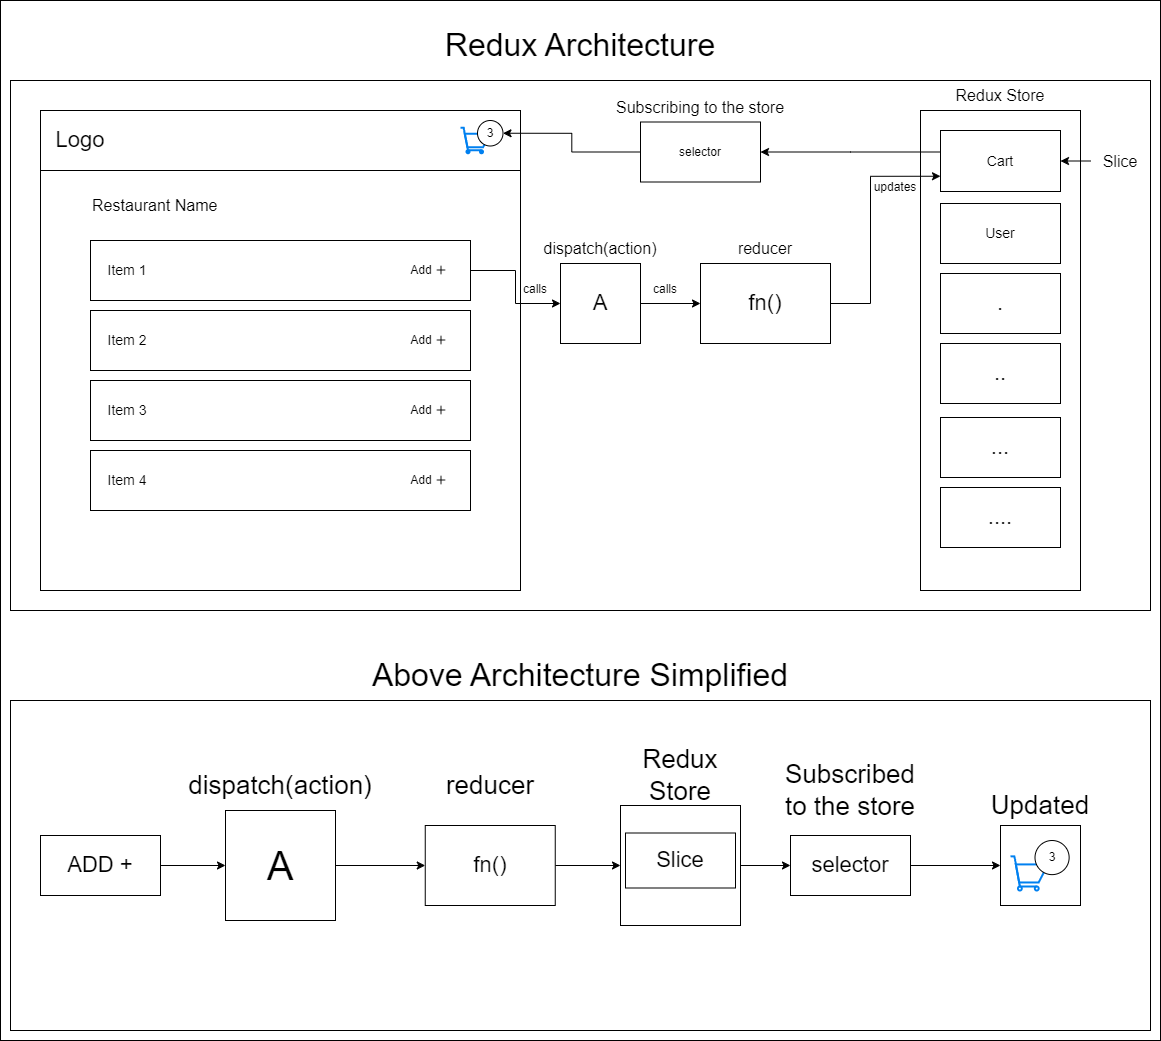

The diagram above was exported from draw.io. Its source (the exported page's mxGraphModel, read from the mxfile embedded in the PNG):
<mxGraphModel dx="2049" dy="1117" grid="1" gridSize="10" guides="1" tooltips="1" connect="1" arrows="1" fold="1" page="1" pageScale="1" pageWidth="850" pageHeight="1100" math="0" shadow="0">
  <root>
    <mxCell id="0" />
    <mxCell id="1" parent="0" />
    <mxCell id="Fa2mJlB1pQg_zfHH2wAT-55" value="" style="rounded=0;whiteSpace=wrap;html=1;" vertex="1" parent="1">
      <mxGeometry y="10" width="1160" height="1040" as="geometry" />
    </mxCell>
    <mxCell id="Fa2mJlB1pQg_zfHH2wAT-59" value="" style="rounded=0;whiteSpace=wrap;html=1;" vertex="1" parent="1">
      <mxGeometry x="10" y="90" width="1140" height="530" as="geometry" />
    </mxCell>
    <mxCell id="Fa2mJlB1pQg_zfHH2wAT-1" value="" style="whiteSpace=wrap;html=1;aspect=fixed;" vertex="1" parent="1">
      <mxGeometry x="40" y="120" width="480" height="480" as="geometry" />
    </mxCell>
    <mxCell id="Fa2mJlB1pQg_zfHH2wAT-2" value="" style="rounded=0;whiteSpace=wrap;html=1;" vertex="1" parent="1">
      <mxGeometry x="40" y="120" width="480" height="60" as="geometry" />
    </mxCell>
    <mxCell id="Fa2mJlB1pQg_zfHH2wAT-3" value="&lt;font style=&quot;font-size: 22px;&quot;&gt;Logo&lt;/font&gt;" style="text;html=1;align=center;verticalAlign=middle;whiteSpace=wrap;rounded=0;" vertex="1" parent="1">
      <mxGeometry x="50" y="135" width="60" height="30" as="geometry" />
    </mxCell>
    <mxCell id="Fa2mJlB1pQg_zfHH2wAT-4" value="" style="html=1;verticalLabelPosition=bottom;align=center;labelBackgroundColor=#ffffff;verticalAlign=top;strokeWidth=2;strokeColor=#0080F0;shadow=0;dashed=0;shape=mxgraph.ios7.icons.shopping_cart;" vertex="1" parent="1">
      <mxGeometry x="460" y="137.25" width="30" height="25.5" as="geometry" />
    </mxCell>
    <mxCell id="Fa2mJlB1pQg_zfHH2wAT-5" value="&lt;font style=&quot;font-size: 16px;&quot;&gt;Restaurant Name&lt;/font&gt;" style="text;html=1;align=left;verticalAlign=middle;whiteSpace=wrap;rounded=0;" vertex="1" parent="1">
      <mxGeometry x="90" y="200" width="190" height="30" as="geometry" />
    </mxCell>
    <mxCell id="Fa2mJlB1pQg_zfHH2wAT-40" style="edgeStyle=orthogonalEdgeStyle;rounded=0;orthogonalLoop=1;jettySize=auto;html=1;entryX=0;entryY=0.5;entryDx=0;entryDy=0;exitX=1;exitY=0.5;exitDx=0;exitDy=0;" edge="1" parent="1" source="Fa2mJlB1pQg_zfHH2wAT-6" target="Fa2mJlB1pQg_zfHH2wAT-37">
      <mxGeometry relative="1" as="geometry" />
    </mxCell>
    <mxCell id="Fa2mJlB1pQg_zfHH2wAT-6" value="&lt;font style=&quot;font-size: 14px;&quot;&gt;&amp;nbsp; &amp;nbsp; Item 1&lt;/font&gt;" style="rounded=0;whiteSpace=wrap;html=1;align=left;" vertex="1" parent="1">
      <mxGeometry x="90" y="250" width="380" height="60" as="geometry" />
    </mxCell>
    <mxCell id="Fa2mJlB1pQg_zfHH2wAT-7" value="&lt;font style=&quot;font-size: 14px;&quot;&gt;&amp;nbsp; &amp;nbsp; Item 2&lt;/font&gt;" style="rounded=0;whiteSpace=wrap;html=1;align=left;" vertex="1" parent="1">
      <mxGeometry x="90" y="320" width="380" height="60" as="geometry" />
    </mxCell>
    <mxCell id="Fa2mJlB1pQg_zfHH2wAT-8" value="&lt;font style=&quot;font-size: 14px;&quot;&gt;&amp;nbsp; &amp;nbsp; Item 3&lt;/font&gt;" style="rounded=0;whiteSpace=wrap;html=1;align=left;" vertex="1" parent="1">
      <mxGeometry x="90" y="390" width="380" height="60" as="geometry" />
    </mxCell>
    <mxCell id="Fa2mJlB1pQg_zfHH2wAT-9" value="&lt;font style=&quot;font-size: 14px;&quot;&gt;&amp;nbsp; &amp;nbsp; Item 4&lt;/font&gt;" style="rounded=0;whiteSpace=wrap;html=1;align=left;" vertex="1" parent="1">
      <mxGeometry x="90" y="460" width="380" height="60" as="geometry" />
    </mxCell>
    <mxCell id="Fa2mJlB1pQg_zfHH2wAT-16" value="" style="shape=image;html=1;verticalAlign=top;verticalLabelPosition=bottom;labelBackgroundColor=#ffffff;imageAspect=0;aspect=fixed;image=https://cdn3.iconfinder.com/data/icons/user-interface-169/32/plus-128.png" vertex="1" parent="1">
      <mxGeometry x="434" y="343" width="14" height="14" as="geometry" />
    </mxCell>
    <mxCell id="Fa2mJlB1pQg_zfHH2wAT-17" value="Add" style="text;html=1;align=center;verticalAlign=middle;whiteSpace=wrap;rounded=0;" vertex="1" parent="1">
      <mxGeometry x="400" y="335" width="42" height="30" as="geometry" />
    </mxCell>
    <mxCell id="Fa2mJlB1pQg_zfHH2wAT-18" value="" style="shape=image;html=1;verticalAlign=top;verticalLabelPosition=bottom;labelBackgroundColor=#ffffff;imageAspect=0;aspect=fixed;image=https://cdn3.iconfinder.com/data/icons/user-interface-169/32/plus-128.png" vertex="1" parent="1">
      <mxGeometry x="434" y="413" width="14" height="14" as="geometry" />
    </mxCell>
    <mxCell id="Fa2mJlB1pQg_zfHH2wAT-19" value="Add" style="text;html=1;align=center;verticalAlign=middle;whiteSpace=wrap;rounded=0;" vertex="1" parent="1">
      <mxGeometry x="400" y="405" width="42" height="30" as="geometry" />
    </mxCell>
    <mxCell id="Fa2mJlB1pQg_zfHH2wAT-20" value="" style="shape=image;html=1;verticalAlign=top;verticalLabelPosition=bottom;labelBackgroundColor=#ffffff;imageAspect=0;aspect=fixed;image=https://cdn3.iconfinder.com/data/icons/user-interface-169/32/plus-128.png" vertex="1" parent="1">
      <mxGeometry x="434" y="483" width="14" height="14" as="geometry" />
    </mxCell>
    <mxCell id="Fa2mJlB1pQg_zfHH2wAT-21" value="Add" style="text;html=1;align=center;verticalAlign=middle;whiteSpace=wrap;rounded=0;" vertex="1" parent="1">
      <mxGeometry x="400" y="475" width="42" height="30" as="geometry" />
    </mxCell>
    <mxCell id="Fa2mJlB1pQg_zfHH2wAT-24" value="" style="rounded=0;whiteSpace=wrap;html=1;" vertex="1" parent="1">
      <mxGeometry x="920" y="120" width="160" height="480" as="geometry" />
    </mxCell>
    <mxCell id="Fa2mJlB1pQg_zfHH2wAT-25" value="&lt;font style=&quot;font-size: 16px;&quot;&gt;Redux Store&lt;/font&gt;" style="text;html=1;align=center;verticalAlign=middle;whiteSpace=wrap;rounded=0;" vertex="1" parent="1">
      <mxGeometry x="940" y="90" width="120" height="30" as="geometry" />
    </mxCell>
    <mxCell id="Fa2mJlB1pQg_zfHH2wAT-52" style="edgeStyle=orthogonalEdgeStyle;rounded=0;orthogonalLoop=1;jettySize=auto;html=1;entryX=1;entryY=0.5;entryDx=0;entryDy=0;" edge="1" parent="1" source="Fa2mJlB1pQg_zfHH2wAT-26" target="Fa2mJlB1pQg_zfHH2wAT-50">
      <mxGeometry relative="1" as="geometry">
        <Array as="points">
          <mxPoint x="850" y="162" />
        </Array>
      </mxGeometry>
    </mxCell>
    <mxCell id="Fa2mJlB1pQg_zfHH2wAT-26" value="&lt;font style=&quot;font-size: 14px;&quot;&gt;Cart&lt;/font&gt;" style="rounded=0;whiteSpace=wrap;html=1;" vertex="1" parent="1">
      <mxGeometry x="940" y="140" width="120" height="61" as="geometry" />
    </mxCell>
    <mxCell id="Fa2mJlB1pQg_zfHH2wAT-27" value="&lt;font style=&quot;font-size: 14px;&quot;&gt;User&lt;/font&gt;" style="rounded=0;whiteSpace=wrap;html=1;" vertex="1" parent="1">
      <mxGeometry x="940" y="213" width="120" height="60" as="geometry" />
    </mxCell>
    <mxCell id="Fa2mJlB1pQg_zfHH2wAT-28" value="&lt;font style=&quot;font-size: 22px;&quot;&gt;.&lt;/font&gt;" style="rounded=0;whiteSpace=wrap;html=1;" vertex="1" parent="1">
      <mxGeometry x="940" y="283" width="120" height="60" as="geometry" />
    </mxCell>
    <mxCell id="Fa2mJlB1pQg_zfHH2wAT-29" value="&lt;font style=&quot;font-size: 22px;&quot;&gt;..&lt;/font&gt;" style="rounded=0;whiteSpace=wrap;html=1;" vertex="1" parent="1">
      <mxGeometry x="940" y="353" width="120" height="60" as="geometry" />
    </mxCell>
    <mxCell id="Fa2mJlB1pQg_zfHH2wAT-30" value="&lt;font style=&quot;font-size: 22px;&quot;&gt;...&lt;/font&gt;" style="rounded=0;whiteSpace=wrap;html=1;" vertex="1" parent="1">
      <mxGeometry x="940" y="427" width="120" height="60" as="geometry" />
    </mxCell>
    <mxCell id="Fa2mJlB1pQg_zfHH2wAT-31" value="&lt;font style=&quot;font-size: 22px;&quot;&gt;....&lt;/font&gt;" style="rounded=0;whiteSpace=wrap;html=1;" vertex="1" parent="1">
      <mxGeometry x="940" y="497" width="120" height="60" as="geometry" />
    </mxCell>
    <mxCell id="Fa2mJlB1pQg_zfHH2wAT-33" style="edgeStyle=orthogonalEdgeStyle;rounded=0;orthogonalLoop=1;jettySize=auto;html=1;" edge="1" parent="1" source="Fa2mJlB1pQg_zfHH2wAT-32" target="Fa2mJlB1pQg_zfHH2wAT-26">
      <mxGeometry relative="1" as="geometry">
        <Array as="points">
          <mxPoint x="1090" y="171" />
          <mxPoint x="1090" y="171" />
        </Array>
      </mxGeometry>
    </mxCell>
    <mxCell id="Fa2mJlB1pQg_zfHH2wAT-32" value="&lt;font style=&quot;font-size: 16px;&quot;&gt;Slice&lt;/font&gt;" style="text;html=1;align=center;verticalAlign=middle;whiteSpace=wrap;rounded=0;" vertex="1" parent="1">
      <mxGeometry x="1090" y="155.5" width="60" height="30" as="geometry" />
    </mxCell>
    <mxCell id="Fa2mJlB1pQg_zfHH2wAT-34" value="" style="group" vertex="1" connectable="0" parent="1">
      <mxGeometry x="400" y="265" width="48" height="30" as="geometry" />
    </mxCell>
    <mxCell id="Fa2mJlB1pQg_zfHH2wAT-11" value="" style="shape=image;html=1;verticalAlign=top;verticalLabelPosition=bottom;labelBackgroundColor=#ffffff;imageAspect=0;aspect=fixed;image=https://cdn3.iconfinder.com/data/icons/user-interface-169/32/plus-128.png" vertex="1" parent="Fa2mJlB1pQg_zfHH2wAT-34">
      <mxGeometry x="34" y="8" width="14" height="14" as="geometry" />
    </mxCell>
    <mxCell id="Fa2mJlB1pQg_zfHH2wAT-15" value="Add" style="text;html=1;align=center;verticalAlign=middle;whiteSpace=wrap;rounded=0;" vertex="1" parent="Fa2mJlB1pQg_zfHH2wAT-34">
      <mxGeometry width="42" height="30" as="geometry" />
    </mxCell>
    <mxCell id="Fa2mJlB1pQg_zfHH2wAT-35" value="&lt;font style=&quot;font-size: 16px;&quot;&gt;dispatch(action)&lt;/font&gt;" style="text;html=1;align=center;verticalAlign=middle;whiteSpace=wrap;rounded=0;" vertex="1" parent="1">
      <mxGeometry x="540" y="243" width="120" height="30" as="geometry" />
    </mxCell>
    <mxCell id="Fa2mJlB1pQg_zfHH2wAT-43" style="edgeStyle=orthogonalEdgeStyle;rounded=0;orthogonalLoop=1;jettySize=auto;html=1;" edge="1" parent="1" source="Fa2mJlB1pQg_zfHH2wAT-37" target="Fa2mJlB1pQg_zfHH2wAT-42">
      <mxGeometry relative="1" as="geometry" />
    </mxCell>
    <mxCell id="Fa2mJlB1pQg_zfHH2wAT-37" value="" style="whiteSpace=wrap;html=1;aspect=fixed;" vertex="1" parent="1">
      <mxGeometry x="560" y="273" width="80" height="80" as="geometry" />
    </mxCell>
    <mxCell id="Fa2mJlB1pQg_zfHH2wAT-41" value="&lt;font style=&quot;font-size: 22px;&quot;&gt;A&lt;/font&gt;" style="text;html=1;align=center;verticalAlign=middle;whiteSpace=wrap;rounded=0;" vertex="1" parent="1">
      <mxGeometry x="570" y="298" width="60" height="30" as="geometry" />
    </mxCell>
    <mxCell id="Fa2mJlB1pQg_zfHH2wAT-44" style="edgeStyle=orthogonalEdgeStyle;rounded=0;orthogonalLoop=1;jettySize=auto;html=1;entryX=0;entryY=0.75;entryDx=0;entryDy=0;" edge="1" parent="1" source="Fa2mJlB1pQg_zfHH2wAT-42" target="Fa2mJlB1pQg_zfHH2wAT-26">
      <mxGeometry relative="1" as="geometry">
        <mxPoint x="870" y="170" as="targetPoint" />
        <Array as="points">
          <mxPoint x="870" y="313" />
          <mxPoint x="870" y="186" />
        </Array>
      </mxGeometry>
    </mxCell>
    <mxCell id="Fa2mJlB1pQg_zfHH2wAT-42" value="&lt;font style=&quot;font-size: 22px;&quot;&gt;fn()&lt;/font&gt;" style="text;html=1;align=center;verticalAlign=middle;whiteSpace=wrap;rounded=0;labelBorderColor=none;strokeColor=default;fillColor=default;" vertex="1" parent="1">
      <mxGeometry x="700" y="273" width="130" height="80" as="geometry" />
    </mxCell>
    <mxCell id="Fa2mJlB1pQg_zfHH2wAT-45" value="calls" style="text;html=1;align=center;verticalAlign=middle;whiteSpace=wrap;rounded=0;" vertex="1" parent="1">
      <mxGeometry x="640" y="287" width="50" height="23" as="geometry" />
    </mxCell>
    <mxCell id="Fa2mJlB1pQg_zfHH2wAT-46" value="calls" style="text;html=1;align=center;verticalAlign=middle;whiteSpace=wrap;rounded=0;" vertex="1" parent="1">
      <mxGeometry x="510" y="287" width="50" height="23" as="geometry" />
    </mxCell>
    <mxCell id="Fa2mJlB1pQg_zfHH2wAT-47" value="&lt;span style=&quot;font-size: 16px;&quot;&gt;reducer&lt;/span&gt;" style="text;html=1;align=center;verticalAlign=middle;whiteSpace=wrap;rounded=0;" vertex="1" parent="1">
      <mxGeometry x="705" y="243" width="120" height="30" as="geometry" />
    </mxCell>
    <mxCell id="Fa2mJlB1pQg_zfHH2wAT-48" value="updates" style="text;html=1;align=center;verticalAlign=middle;whiteSpace=wrap;rounded=0;" vertex="1" parent="1">
      <mxGeometry x="870" y="185.5" width="50" height="23" as="geometry" />
    </mxCell>
    <mxCell id="Fa2mJlB1pQg_zfHH2wAT-49" value="3" style="ellipse;whiteSpace=wrap;html=1;aspect=fixed;" vertex="1" parent="1">
      <mxGeometry x="477" y="130" width="25.5" height="25.5" as="geometry" />
    </mxCell>
    <mxCell id="Fa2mJlB1pQg_zfHH2wAT-54" style="edgeStyle=orthogonalEdgeStyle;rounded=0;orthogonalLoop=1;jettySize=auto;html=1;entryX=1;entryY=0.5;entryDx=0;entryDy=0;" edge="1" parent="1" source="Fa2mJlB1pQg_zfHH2wAT-50" target="Fa2mJlB1pQg_zfHH2wAT-49">
      <mxGeometry relative="1" as="geometry" />
    </mxCell>
    <mxCell id="Fa2mJlB1pQg_zfHH2wAT-50" value="selector" style="rounded=0;whiteSpace=wrap;html=1;" vertex="1" parent="1">
      <mxGeometry x="640" y="131.5" width="120" height="60" as="geometry" />
    </mxCell>
    <mxCell id="Fa2mJlB1pQg_zfHH2wAT-53" value="&lt;span style=&quot;font-size: 16px;&quot;&gt;Subscribing to the store&lt;/span&gt;" style="text;html=1;align=center;verticalAlign=middle;whiteSpace=wrap;rounded=0;" vertex="1" parent="1">
      <mxGeometry x="610" y="101.5" width="180" height="30" as="geometry" />
    </mxCell>
    <mxCell id="Fa2mJlB1pQg_zfHH2wAT-56" value="&lt;font style=&quot;font-size: 32px;&quot;&gt;Redux Architecture&lt;/font&gt;" style="text;html=1;align=center;verticalAlign=middle;whiteSpace=wrap;rounded=0;" vertex="1" parent="1">
      <mxGeometry x="350" y="30" width="460" height="50" as="geometry" />
    </mxCell>
    <mxCell id="Fa2mJlB1pQg_zfHH2wAT-57" value="&lt;font style=&quot;font-size: 32px;&quot;&gt;Above Architecture Simplified&lt;/font&gt;" style="text;html=1;align=center;verticalAlign=middle;whiteSpace=wrap;rounded=0;" vertex="1" parent="1">
      <mxGeometry x="320" y="670" width="520" height="30" as="geometry" />
    </mxCell>
    <mxCell id="Fa2mJlB1pQg_zfHH2wAT-60" value="" style="rounded=0;whiteSpace=wrap;html=1;" vertex="1" parent="1">
      <mxGeometry x="10" y="710" width="1140" height="330" as="geometry" />
    </mxCell>
    <mxCell id="Fa2mJlB1pQg_zfHH2wAT-65" style="edgeStyle=orthogonalEdgeStyle;rounded=0;orthogonalLoop=1;jettySize=auto;html=1;entryX=0;entryY=0.5;entryDx=0;entryDy=0;" edge="1" parent="1" source="Fa2mJlB1pQg_zfHH2wAT-61" target="Fa2mJlB1pQg_zfHH2wAT-62">
      <mxGeometry relative="1" as="geometry" />
    </mxCell>
    <mxCell id="Fa2mJlB1pQg_zfHH2wAT-61" value="&lt;font style=&quot;font-size: 22px;&quot;&gt;ADD +&lt;/font&gt;" style="rounded=0;whiteSpace=wrap;html=1;" vertex="1" parent="1">
      <mxGeometry x="40" y="845" width="120" height="60" as="geometry" />
    </mxCell>
    <mxCell id="Fa2mJlB1pQg_zfHH2wAT-68" style="edgeStyle=orthogonalEdgeStyle;rounded=0;orthogonalLoop=1;jettySize=auto;html=1;entryX=0;entryY=0.5;entryDx=0;entryDy=0;" edge="1" parent="1" source="Fa2mJlB1pQg_zfHH2wAT-62" target="Fa2mJlB1pQg_zfHH2wAT-66">
      <mxGeometry relative="1" as="geometry" />
    </mxCell>
    <mxCell id="Fa2mJlB1pQg_zfHH2wAT-62" value="&lt;font style=&quot;font-size: 40px;&quot;&gt;A&lt;/font&gt;" style="whiteSpace=wrap;html=1;aspect=fixed;" vertex="1" parent="1">
      <mxGeometry x="225" y="820" width="110" height="110" as="geometry" />
    </mxCell>
    <mxCell id="Fa2mJlB1pQg_zfHH2wAT-64" value="&lt;font style=&quot;font-size: 26px;&quot;&gt;dispatch(action)&lt;/font&gt;" style="text;html=1;align=center;verticalAlign=middle;whiteSpace=wrap;rounded=0;" vertex="1" parent="1">
      <mxGeometry x="180" y="780" width="200" height="30" as="geometry" />
    </mxCell>
    <mxCell id="Fa2mJlB1pQg_zfHH2wAT-73" style="edgeStyle=orthogonalEdgeStyle;rounded=0;orthogonalLoop=1;jettySize=auto;html=1;entryX=0;entryY=0.5;entryDx=0;entryDy=0;" edge="1" parent="1" source="Fa2mJlB1pQg_zfHH2wAT-66" target="Fa2mJlB1pQg_zfHH2wAT-69">
      <mxGeometry relative="1" as="geometry" />
    </mxCell>
    <mxCell id="Fa2mJlB1pQg_zfHH2wAT-66" value="&lt;font style=&quot;font-size: 22px;&quot;&gt;fn()&lt;/font&gt;" style="text;html=1;align=center;verticalAlign=middle;whiteSpace=wrap;rounded=0;labelBorderColor=none;strokeColor=default;fillColor=default;" vertex="1" parent="1">
      <mxGeometry x="424.75" y="835" width="130" height="80" as="geometry" />
    </mxCell>
    <mxCell id="Fa2mJlB1pQg_zfHH2wAT-67" value="&lt;font style=&quot;font-size: 26px;&quot;&gt;reducer&lt;/font&gt;" style="text;html=1;align=center;verticalAlign=middle;whiteSpace=wrap;rounded=0;" vertex="1" parent="1">
      <mxGeometry x="430" y="780" width="120" height="30" as="geometry" />
    </mxCell>
    <mxCell id="Fa2mJlB1pQg_zfHH2wAT-76" style="edgeStyle=orthogonalEdgeStyle;rounded=0;orthogonalLoop=1;jettySize=auto;html=1;entryX=0;entryY=0.5;entryDx=0;entryDy=0;" edge="1" parent="1" source="Fa2mJlB1pQg_zfHH2wAT-69" target="Fa2mJlB1pQg_zfHH2wAT-74">
      <mxGeometry relative="1" as="geometry" />
    </mxCell>
    <mxCell id="Fa2mJlB1pQg_zfHH2wAT-69" value="" style="rounded=0;whiteSpace=wrap;html=1;" vertex="1" parent="1">
      <mxGeometry x="620" y="815" width="120" height="120" as="geometry" />
    </mxCell>
    <mxCell id="Fa2mJlB1pQg_zfHH2wAT-70" value="&lt;font style=&quot;font-size: 22px;&quot;&gt;Slice&lt;/font&gt;" style="rounded=0;whiteSpace=wrap;html=1;" vertex="1" parent="1">
      <mxGeometry x="625" y="842.5" width="110" height="55" as="geometry" />
    </mxCell>
    <mxCell id="Fa2mJlB1pQg_zfHH2wAT-71" value="&lt;font style=&quot;font-size: 26px;&quot;&gt;Redux Store&lt;/font&gt;" style="text;html=1;align=center;verticalAlign=middle;whiteSpace=wrap;rounded=0;" vertex="1" parent="1">
      <mxGeometry x="620" y="770" width="120" height="30" as="geometry" />
    </mxCell>
    <mxCell id="Fa2mJlB1pQg_zfHH2wAT-80" style="edgeStyle=orthogonalEdgeStyle;rounded=0;orthogonalLoop=1;jettySize=auto;html=1;" edge="1" parent="1" source="Fa2mJlB1pQg_zfHH2wAT-74" target="Fa2mJlB1pQg_zfHH2wAT-79">
      <mxGeometry relative="1" as="geometry" />
    </mxCell>
    <mxCell id="Fa2mJlB1pQg_zfHH2wAT-74" value="&lt;font style=&quot;font-size: 22px;&quot;&gt;selector&lt;/font&gt;" style="rounded=0;whiteSpace=wrap;html=1;" vertex="1" parent="1">
      <mxGeometry x="790" y="845" width="120" height="60" as="geometry" />
    </mxCell>
    <mxCell id="Fa2mJlB1pQg_zfHH2wAT-75" value="&lt;font style=&quot;font-size: 26px;&quot;&gt;Subscribed to the store&lt;/font&gt;" style="text;html=1;align=center;verticalAlign=middle;whiteSpace=wrap;rounded=0;" vertex="1" parent="1">
      <mxGeometry x="775" y="770" width="150" height="60" as="geometry" />
    </mxCell>
    <mxCell id="Fa2mJlB1pQg_zfHH2wAT-79" value="" style="whiteSpace=wrap;html=1;aspect=fixed;" vertex="1" parent="1">
      <mxGeometry x="1000" y="835" width="80" height="80" as="geometry" />
    </mxCell>
    <mxCell id="Fa2mJlB1pQg_zfHH2wAT-77" value="" style="html=1;verticalLabelPosition=bottom;align=center;labelBackgroundColor=#ffffff;verticalAlign=top;strokeWidth=2;strokeColor=#0080F0;shadow=0;dashed=0;shape=mxgraph.ios7.icons.shopping_cart;" vertex="1" parent="1">
      <mxGeometry x="1010" y="865.88" width="37.5" height="34.12" as="geometry" />
    </mxCell>
    <mxCell id="Fa2mJlB1pQg_zfHH2wAT-78" value="3" style="ellipse;whiteSpace=wrap;html=1;aspect=fixed;" vertex="1" parent="1">
      <mxGeometry x="1034.5" y="850" width="34.13" height="34.13" as="geometry" />
    </mxCell>
    <mxCell id="Fa2mJlB1pQg_zfHH2wAT-81" value="&lt;font style=&quot;font-size: 26px;&quot;&gt;Updated&lt;/font&gt;" style="text;html=1;align=center;verticalAlign=middle;whiteSpace=wrap;rounded=0;" vertex="1" parent="1">
      <mxGeometry x="1010" y="800" width="60" height="30" as="geometry" />
    </mxCell>
  </root>
</mxGraphModel>